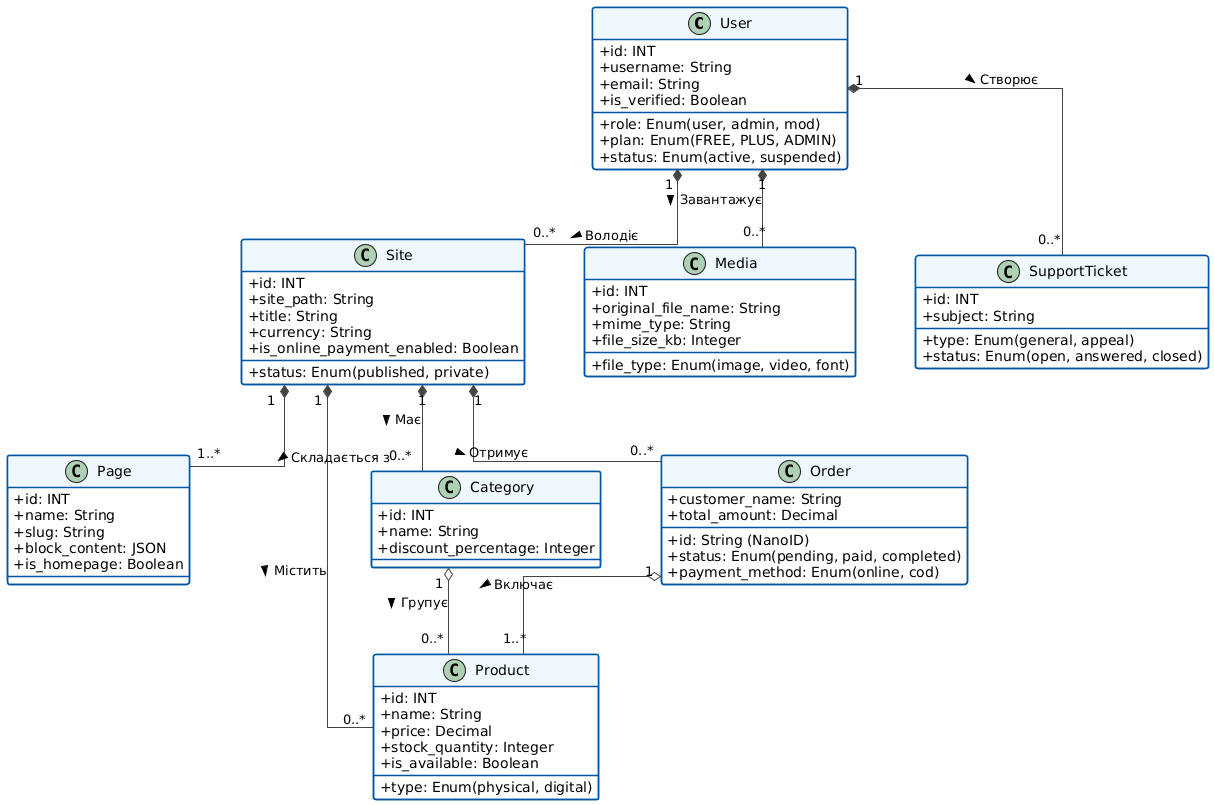

The diagram above was rendered by PlantUML. Its source (embedded in the PNG):
@startuml
skinparam linetype ortho
skinparam nodesep 60
skinparam ranksep 70
skinparam shadowing false

skinparam class {
    BackgroundColor #FFFFFF
    HeaderBackgroundColor #F0F8FF
    BorderColor #0055A4
    ArrowColor #444444
    AttributeIconSize 0
    BorderThickness 1.5
}

class User {
  + id: INT
  + username: String
  + email: String
  + role: Enum(user, admin, mod)
  + plan: Enum(FREE, PLUS, ADMIN)
  + status: Enum(active, suspended)
  + is_verified: Boolean
}

class Site {
  + id: INT
  + site_path: String
  + title: String
  + status: Enum(published, private)
  + currency: String
  + is_online_payment_enabled: Boolean
}

class Page {
  + id: INT
  + name: String
  + slug: String
  + block_content: JSON
  + is_homepage: Boolean
}

class Product {
  + id: INT
  + name: String
  + type: Enum(physical, digital)
  + price: Decimal
  + stock_quantity: Integer
  + is_available: Boolean
}

class Category {
  + id: INT
  + name: String
  + discount_percentage: Integer
}

class Media {
  + id: INT
  + original_file_name: String
  + file_type: Enum(image, video, font)
  + mime_type: String
  + file_size_kb: Integer
}

class SupportTicket {
  + id: INT
  + subject: String
  + type: Enum(general, appeal)
  + status: Enum(open, answered, closed)
}

class Order {
  + id: String (NanoID)
  + customer_name: String
  + total_amount: Decimal
  + status: Enum(pending, paid, completed)
  + payment_method: Enum(online, cod)
}

' Зв'язки користувача
User "1" *-- "0..*" Site : Володіє >
User "1" *-- "0..*" Media : Завантажує >
User "1" *-- "0..*" SupportTicket : Створює >

' Зв'язки сайту
Site "1" *-- "1..*" Page : Складається з >
Site "1" *-- "0..*" Product : Містить >
Site "1" *-- "0..*" Category : Має >
Site "1" *-- "0..*" Order : Отримує >

' Зв'язки магазину
Category "1" o-- "0..*" Product : Групує >
Order "1" o-- "1..*" Product : Включає >
@enduml